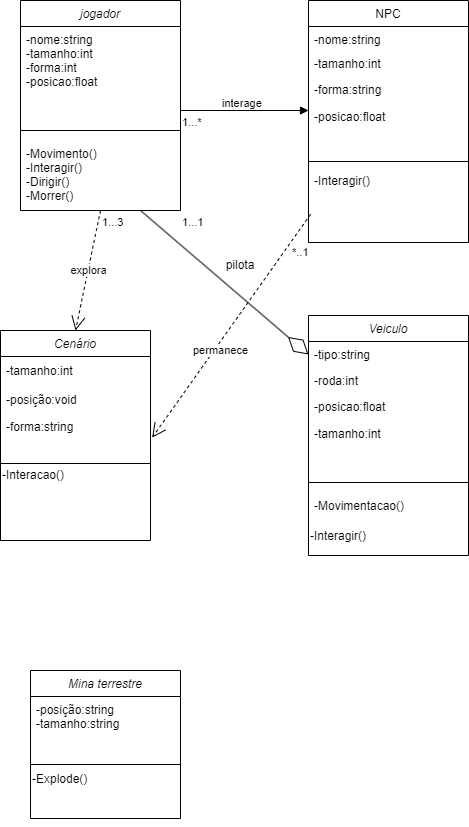

The diagram above was exported from draw.io. Its source (the exported page's mxGraphModel, read from the mxfile embedded in the PNG):
<mxGraphModel dx="819" dy="447" grid="1" gridSize="10" guides="1" tooltips="1" connect="1" arrows="1" fold="1" page="1" pageScale="1" pageWidth="827" pageHeight="1169" math="0" shadow="0">
  <root>
    <mxCell id="WIyWlLk6GJQsqaUBKTNV-0" />
    <mxCell id="WIyWlLk6GJQsqaUBKTNV-1" parent="WIyWlLk6GJQsqaUBKTNV-0" />
    <mxCell id="zkfFHV4jXpPFQw0GAbJ--0" value="jogador" style="swimlane;fontStyle=2;align=center;verticalAlign=top;childLayout=stackLayout;horizontal=1;startSize=26;horizontalStack=0;resizeParent=1;resizeLast=0;collapsible=1;marginBottom=0;rounded=0;shadow=0;strokeWidth=1;" parent="WIyWlLk6GJQsqaUBKTNV-1" vertex="1">
      <mxGeometry x="220" y="120" width="160" height="210" as="geometry">
        <mxRectangle x="230" y="140" width="160" height="26" as="alternateBounds" />
      </mxGeometry>
    </mxCell>
    <mxCell id="zkfFHV4jXpPFQw0GAbJ--1" value="-nome:string&#10;-tamanho:int&#10;-forma:int&#10;-posicao:float&#10;&#10;&#10;&#10;" style="text;align=left;verticalAlign=top;spacingLeft=4;spacingRight=4;overflow=hidden;rotatable=0;points=[[0,0.5],[1,0.5]];portConstraint=eastwest;" parent="zkfFHV4jXpPFQw0GAbJ--0" vertex="1">
      <mxGeometry y="26" width="160" height="94" as="geometry" />
    </mxCell>
    <mxCell id="zkfFHV4jXpPFQw0GAbJ--4" value="" style="line;html=1;strokeWidth=1;align=left;verticalAlign=middle;spacingTop=-1;spacingLeft=3;spacingRight=3;rotatable=0;labelPosition=right;points=[];portConstraint=eastwest;" parent="zkfFHV4jXpPFQw0GAbJ--0" vertex="1">
      <mxGeometry y="120" width="160" height="20" as="geometry" />
    </mxCell>
    <mxCell id="zkfFHV4jXpPFQw0GAbJ--5" value="-Movimento()&#10;-Interagir()&#10;-Dirigir()&#10;-Morrer()" style="text;align=left;verticalAlign=top;spacingLeft=4;spacingRight=4;overflow=hidden;rotatable=0;points=[[0,0.5],[1,0.5]];portConstraint=eastwest;" parent="zkfFHV4jXpPFQw0GAbJ--0" vertex="1">
      <mxGeometry y="140" width="160" height="60" as="geometry" />
    </mxCell>
    <mxCell id="zkfFHV4jXpPFQw0GAbJ--17" value="NPC" style="swimlane;fontStyle=0;align=center;verticalAlign=top;childLayout=stackLayout;horizontal=1;startSize=26;horizontalStack=0;resizeParent=1;resizeLast=0;collapsible=1;marginBottom=0;rounded=0;shadow=0;strokeWidth=1;" parent="WIyWlLk6GJQsqaUBKTNV-1" vertex="1">
      <mxGeometry x="508" y="120" width="160" height="242" as="geometry">
        <mxRectangle x="550" y="140" width="160" height="26" as="alternateBounds" />
      </mxGeometry>
    </mxCell>
    <mxCell id="zkfFHV4jXpPFQw0GAbJ--18" value="-nome:string" style="text;align=left;verticalAlign=top;spacingLeft=4;spacingRight=4;overflow=hidden;rotatable=0;points=[[0,0.5],[1,0.5]];portConstraint=eastwest;" parent="zkfFHV4jXpPFQw0GAbJ--17" vertex="1">
      <mxGeometry y="26" width="160" height="24" as="geometry" />
    </mxCell>
    <mxCell id="zkfFHV4jXpPFQw0GAbJ--19" value="-tamanho:int&#10;&#10;" style="text;align=left;verticalAlign=top;spacingLeft=4;spacingRight=4;overflow=hidden;rotatable=0;points=[[0,0.5],[1,0.5]];portConstraint=eastwest;rounded=0;shadow=0;html=0;" parent="zkfFHV4jXpPFQw0GAbJ--17" vertex="1">
      <mxGeometry y="50" width="160" height="26" as="geometry" />
    </mxCell>
    <mxCell id="zkfFHV4jXpPFQw0GAbJ--20" value="-forma:string&#10;&#10;" style="text;align=left;verticalAlign=top;spacingLeft=4;spacingRight=4;overflow=hidden;rotatable=0;points=[[0,0.5],[1,0.5]];portConstraint=eastwest;rounded=0;shadow=0;html=0;" parent="zkfFHV4jXpPFQw0GAbJ--17" vertex="1">
      <mxGeometry y="76" width="160" height="26" as="geometry" />
    </mxCell>
    <mxCell id="F3r3RvOfF3-A2VNfCBH--1" value="-posicao:float" style="text;html=1;strokeColor=none;fillColor=none;align=left;verticalAlign=middle;whiteSpace=wrap;rounded=0;spacingLeft=4;" parent="zkfFHV4jXpPFQw0GAbJ--17" vertex="1">
      <mxGeometry y="102" width="160" height="30" as="geometry" />
    </mxCell>
    <mxCell id="zkfFHV4jXpPFQw0GAbJ--23" value="" style="line;html=1;strokeWidth=1;align=left;verticalAlign=middle;spacingTop=-1;spacingLeft=3;spacingRight=3;rotatable=0;labelPosition=right;points=[];portConstraint=eastwest;" parent="zkfFHV4jXpPFQw0GAbJ--17" vertex="1">
      <mxGeometry y="132" width="160" height="58" as="geometry" />
    </mxCell>
    <mxCell id="zkfFHV4jXpPFQw0GAbJ--25" value="-Interagir()" style="text;align=left;verticalAlign=bottom;spacingLeft=4;spacingRight=4;overflow=hidden;rotatable=0;points=[[0,0.5],[1,0.5]];portConstraint=eastwest;labelPosition=center;verticalLabelPosition=top;" parent="zkfFHV4jXpPFQw0GAbJ--17" vertex="1">
      <mxGeometry y="190" width="160" height="30" as="geometry" />
    </mxCell>
    <mxCell id="F3r3RvOfF3-A2VNfCBH--6" value="Cenário" style="swimlane;fontStyle=2;align=center;verticalAlign=top;childLayout=stackLayout;horizontal=1;startSize=26;horizontalStack=0;resizeParent=1;resizeLast=0;collapsible=1;marginBottom=0;rounded=0;shadow=0;strokeWidth=1;" parent="WIyWlLk6GJQsqaUBKTNV-1" vertex="1">
      <mxGeometry x="200" y="450" width="150" height="210" as="geometry">
        <mxRectangle x="230" y="140" width="160" height="26" as="alternateBounds" />
      </mxGeometry>
    </mxCell>
    <mxCell id="F3r3RvOfF3-A2VNfCBH--9" value="-tamanho:int" style="text;html=1;align=left;verticalAlign=middle;resizable=0;points=[];autosize=1;strokeColor=none;fillColor=none;spacingLeft=4;" parent="F3r3RvOfF3-A2VNfCBH--6" vertex="1">
      <mxGeometry y="26" width="150" height="30" as="geometry" />
    </mxCell>
    <mxCell id="F3r3RvOfF3-A2VNfCBH--7" value="-posição:void" style="text;align=left;verticalAlign=top;spacingLeft=4;spacingRight=4;overflow=hidden;rotatable=0;points=[[0,0.5],[1,0.5]];portConstraint=eastwest;" parent="F3r3RvOfF3-A2VNfCBH--6" vertex="1">
      <mxGeometry y="56" width="150" height="26" as="geometry" />
    </mxCell>
    <mxCell id="F3r3RvOfF3-A2VNfCBH--10" value="-forma:string" style="text;html=1;align=left;verticalAlign=middle;resizable=0;points=[];autosize=1;strokeColor=none;fillColor=none;spacingLeft=4;" parent="F3r3RvOfF3-A2VNfCBH--6" vertex="1">
      <mxGeometry y="82" width="150" height="30" as="geometry" />
    </mxCell>
    <mxCell id="F3r3RvOfF3-A2VNfCBH--11" style="edgeStyle=orthogonalEdgeStyle;rounded=0;orthogonalLoop=1;jettySize=auto;html=1;exitX=0.5;exitY=1;exitDx=0;exitDy=0;" parent="F3r3RvOfF3-A2VNfCBH--6" source="F3r3RvOfF3-A2VNfCBH--13" target="F3r3RvOfF3-A2VNfCBH--13" edge="1">
      <mxGeometry relative="1" as="geometry" />
    </mxCell>
    <mxCell id="F3r3RvOfF3-A2VNfCBH--12" value="" style="line;html=1;strokeWidth=1;align=left;verticalAlign=middle;spacingTop=-1;spacingLeft=3;spacingRight=3;rotatable=0;labelPosition=right;points=[];portConstraint=eastwest;" parent="F3r3RvOfF3-A2VNfCBH--6" vertex="1">
      <mxGeometry y="112" width="150" height="42" as="geometry" />
    </mxCell>
    <mxCell id="F3r3RvOfF3-A2VNfCBH--13" value="-Interacao()" style="text;html=1;strokeColor=none;fillColor=none;align=left;verticalAlign=bottom;whiteSpace=wrap;rounded=0;horizontal=1;labelPosition=center;verticalLabelPosition=top;" parent="F3r3RvOfF3-A2VNfCBH--6" vertex="1">
      <mxGeometry y="154" width="150" height="30" as="geometry" />
    </mxCell>
    <mxCell id="F3r3RvOfF3-A2VNfCBH--15" value="Veiculo" style="swimlane;fontStyle=2;align=center;verticalAlign=top;childLayout=stackLayout;horizontal=1;startSize=26;horizontalStack=0;resizeParent=1;resizeLast=0;collapsible=1;marginBottom=0;rounded=0;shadow=0;strokeWidth=1;" parent="WIyWlLk6GJQsqaUBKTNV-1" vertex="1">
      <mxGeometry x="508" y="435" width="160" height="240" as="geometry">
        <mxRectangle x="230" y="140" width="160" height="26" as="alternateBounds" />
      </mxGeometry>
    </mxCell>
    <mxCell id="F3r3RvOfF3-A2VNfCBH--16" value="-tipo:string" style="text;align=left;verticalAlign=top;spacingLeft=4;spacingRight=4;overflow=hidden;rotatable=0;points=[[0,0.5],[1,0.5]];portConstraint=eastwest;" parent="F3r3RvOfF3-A2VNfCBH--15" vertex="1">
      <mxGeometry y="26" width="160" height="26" as="geometry" />
    </mxCell>
    <mxCell id="F3r3RvOfF3-A2VNfCBH--17" value="-roda:int&#10;&#10;" style="text;align=left;verticalAlign=top;spacingLeft=4;spacingRight=4;overflow=hidden;rotatable=0;points=[[0,0.5],[1,0.5]];portConstraint=eastwest;rounded=0;shadow=0;html=0;" parent="F3r3RvOfF3-A2VNfCBH--15" vertex="1">
      <mxGeometry y="52" width="160" height="26" as="geometry" />
    </mxCell>
    <mxCell id="F3r3RvOfF3-A2VNfCBH--18" value="-posicao:float" style="text;align=left;verticalAlign=top;spacingLeft=4;spacingRight=4;overflow=hidden;rotatable=0;points=[[0,0.5],[1,0.5]];portConstraint=eastwest;rounded=0;shadow=0;html=0;" parent="F3r3RvOfF3-A2VNfCBH--15" vertex="1">
      <mxGeometry y="78" width="160" height="26" as="geometry" />
    </mxCell>
    <mxCell id="F3r3RvOfF3-A2VNfCBH--19" value="-tamanho:int" style="text;html=1;align=left;verticalAlign=middle;resizable=0;points=[];autosize=1;strokeColor=none;fillColor=none;spacingLeft=4;" parent="F3r3RvOfF3-A2VNfCBH--15" vertex="1">
      <mxGeometry y="104" width="160" height="30" as="geometry" />
    </mxCell>
    <mxCell id="F3r3RvOfF3-A2VNfCBH--20" value="" style="line;html=1;strokeWidth=1;align=left;verticalAlign=middle;spacingTop=-1;spacingLeft=3;spacingRight=3;rotatable=0;labelPosition=right;points=[];portConstraint=eastwest;" parent="F3r3RvOfF3-A2VNfCBH--15" vertex="1">
      <mxGeometry y="134" width="160" height="66" as="geometry" />
    </mxCell>
    <mxCell id="F3r3RvOfF3-A2VNfCBH--21" value="-Movimentacao()" style="text;align=left;verticalAlign=bottom;spacingLeft=4;spacingRight=4;overflow=hidden;rotatable=0;points=[[0,0.5],[1,0.5]];portConstraint=eastwest;labelPosition=center;verticalLabelPosition=top;" parent="F3r3RvOfF3-A2VNfCBH--15" vertex="1">
      <mxGeometry y="200" width="160" height="30" as="geometry" />
    </mxCell>
    <mxCell id="F3r3RvOfF3-A2VNfCBH--22" value="-Interagir()" style="text;html=1;strokeColor=none;fillColor=none;align=left;verticalAlign=bottom;whiteSpace=wrap;rounded=0;labelPosition=center;verticalLabelPosition=top;" parent="F3r3RvOfF3-A2VNfCBH--15" vertex="1">
      <mxGeometry y="230" width="160" height="10" as="geometry" />
    </mxCell>
    <mxCell id="F3r3RvOfF3-A2VNfCBH--26" value="Mina terrestre" style="swimlane;fontStyle=2;align=center;verticalAlign=top;childLayout=stackLayout;horizontal=1;startSize=26;horizontalStack=0;resizeParent=1;resizeLast=0;collapsible=1;marginBottom=0;rounded=0;shadow=0;strokeWidth=1;" parent="WIyWlLk6GJQsqaUBKTNV-1" vertex="1">
      <mxGeometry x="230" y="790" width="150" height="148" as="geometry">
        <mxRectangle x="230" y="140" width="160" height="26" as="alternateBounds" />
      </mxGeometry>
    </mxCell>
    <mxCell id="F3r3RvOfF3-A2VNfCBH--28" value="-posição:string&#10;-tamanho:string" style="text;align=left;verticalAlign=top;spacingLeft=4;spacingRight=4;overflow=hidden;rotatable=0;points=[[0,0.5],[1,0.5]];portConstraint=eastwest;" parent="F3r3RvOfF3-A2VNfCBH--26" vertex="1">
      <mxGeometry y="26" width="150" height="44" as="geometry" />
    </mxCell>
    <mxCell id="F3r3RvOfF3-A2VNfCBH--30" style="edgeStyle=orthogonalEdgeStyle;rounded=0;orthogonalLoop=1;jettySize=auto;html=1;exitX=0.5;exitY=1;exitDx=0;exitDy=0;" parent="F3r3RvOfF3-A2VNfCBH--26" source="F3r3RvOfF3-A2VNfCBH--32" target="F3r3RvOfF3-A2VNfCBH--32" edge="1">
      <mxGeometry relative="1" as="geometry" />
    </mxCell>
    <mxCell id="F3r3RvOfF3-A2VNfCBH--31" value="" style="line;html=1;strokeWidth=1;align=left;verticalAlign=middle;spacingTop=-1;spacingLeft=3;spacingRight=3;rotatable=0;labelPosition=right;points=[];portConstraint=eastwest;" parent="F3r3RvOfF3-A2VNfCBH--26" vertex="1">
      <mxGeometry y="70" width="150" height="48" as="geometry" />
    </mxCell>
    <mxCell id="F3r3RvOfF3-A2VNfCBH--32" value="-Explode()" style="text;html=1;strokeColor=none;fillColor=none;align=left;verticalAlign=bottom;whiteSpace=wrap;rounded=0;horizontal=1;labelPosition=center;verticalLabelPosition=top;" parent="F3r3RvOfF3-A2VNfCBH--26" vertex="1">
      <mxGeometry y="118" width="150" height="30" as="geometry" />
    </mxCell>
    <mxCell id="UQThWCRXh-J32YIpxvng-7" value="interage&lt;br&gt;" style="endArrow=block;endFill=1;html=1;edgeStyle=orthogonalEdgeStyle;align=left;verticalAlign=top;rounded=0;" parent="WIyWlLk6GJQsqaUBKTNV-1" edge="1">
      <mxGeometry x="-0.375" y="20" relative="1" as="geometry">
        <mxPoint x="380" y="230" as="sourcePoint" />
        <mxPoint x="508" y="230" as="targetPoint" />
        <mxPoint as="offset" />
      </mxGeometry>
    </mxCell>
    <mxCell id="UQThWCRXh-J32YIpxvng-8" value="*..1" style="edgeLabel;resizable=0;html=1;align=left;verticalAlign=bottom;" parent="UQThWCRXh-J32YIpxvng-7" connectable="0" vertex="1">
      <mxGeometry x="-1" relative="1" as="geometry">
        <mxPoint x="110" y="150" as="offset" />
      </mxGeometry>
    </mxCell>
    <mxCell id="UQThWCRXh-J32YIpxvng-13" value="1...3" style="edgeLabel;resizable=0;html=1;align=left;verticalAlign=bottom;" parent="UQThWCRXh-J32YIpxvng-7" connectable="0" vertex="1">
      <mxGeometry x="-1" relative="1" as="geometry">
        <mxPoint x="-80" y="120" as="offset" />
      </mxGeometry>
    </mxCell>
    <mxCell id="UQThWCRXh-J32YIpxvng-14" value="1...1" style="edgeLabel;resizable=0;html=1;align=left;verticalAlign=bottom;" parent="UQThWCRXh-J32YIpxvng-7" connectable="0" vertex="1">
      <mxGeometry x="-1" relative="1" as="geometry">
        <mxPoint y="120" as="offset" />
      </mxGeometry>
    </mxCell>
    <mxCell id="UQThWCRXh-J32YIpxvng-16" value="1...*" style="edgeLabel;resizable=0;html=1;align=left;verticalAlign=bottom;" parent="UQThWCRXh-J32YIpxvng-7" connectable="0" vertex="1">
      <mxGeometry x="-1" relative="1" as="geometry">
        <mxPoint y="20" as="offset" />
      </mxGeometry>
    </mxCell>
    <mxCell id="UQThWCRXh-J32YIpxvng-9" value="explora&lt;br&gt;" style="endArrow=open;endSize=12;dashed=1;html=1;rounded=0;entryX=0.5;entryY=0;entryDx=0;entryDy=0;exitX=0.5;exitY=1;exitDx=0;exitDy=0;" parent="WIyWlLk6GJQsqaUBKTNV-1" source="zkfFHV4jXpPFQw0GAbJ--0" target="F3r3RvOfF3-A2VNfCBH--6" edge="1">
      <mxGeometry width="160" relative="1" as="geometry">
        <mxPoint x="300" y="350" as="sourcePoint" />
        <mxPoint x="460" y="350" as="targetPoint" />
      </mxGeometry>
    </mxCell>
    <mxCell id="UQThWCRXh-J32YIpxvng-11" value="" style="endArrow=diamondThin;endFill=0;endSize=24;html=1;rounded=0;entryX=0;entryY=0.5;entryDx=0;entryDy=0;exitX=0.75;exitY=1;exitDx=0;exitDy=0;" parent="WIyWlLk6GJQsqaUBKTNV-1" source="zkfFHV4jXpPFQw0GAbJ--0" target="F3r3RvOfF3-A2VNfCBH--16" edge="1">
      <mxGeometry width="160" relative="1" as="geometry">
        <mxPoint x="370" y="350" as="sourcePoint" />
        <mxPoint x="530" y="350" as="targetPoint" />
      </mxGeometry>
    </mxCell>
    <mxCell id="UQThWCRXh-J32YIpxvng-12" value="pilota&lt;br&gt;" style="text;html=1;strokeColor=none;fillColor=none;align=center;verticalAlign=middle;whiteSpace=wrap;rounded=0;" parent="WIyWlLk6GJQsqaUBKTNV-1" vertex="1">
      <mxGeometry x="410" y="370" width="60" height="30" as="geometry" />
    </mxCell>
    <mxCell id="UQThWCRXh-J32YIpxvng-15" value="permanece&lt;br&gt;" style="endArrow=open;endSize=12;dashed=1;html=1;rounded=0;entryX=1.011;entryY=0.839;entryDx=0;entryDy=0;exitX=0.013;exitY=0.794;exitDx=0;exitDy=0;exitPerimeter=0;entryPerimeter=0;" parent="WIyWlLk6GJQsqaUBKTNV-1" source="zkfFHV4jXpPFQw0GAbJ--25" target="F3r3RvOfF3-A2VNfCBH--10" edge="1">
      <mxGeometry x="0.1919" y="5" width="160" relative="1" as="geometry">
        <mxPoint x="310" y="340" as="sourcePoint" />
        <mxPoint x="285" y="460" as="targetPoint" />
        <mxPoint as="offset" />
      </mxGeometry>
    </mxCell>
  </root>
</mxGraphModel>